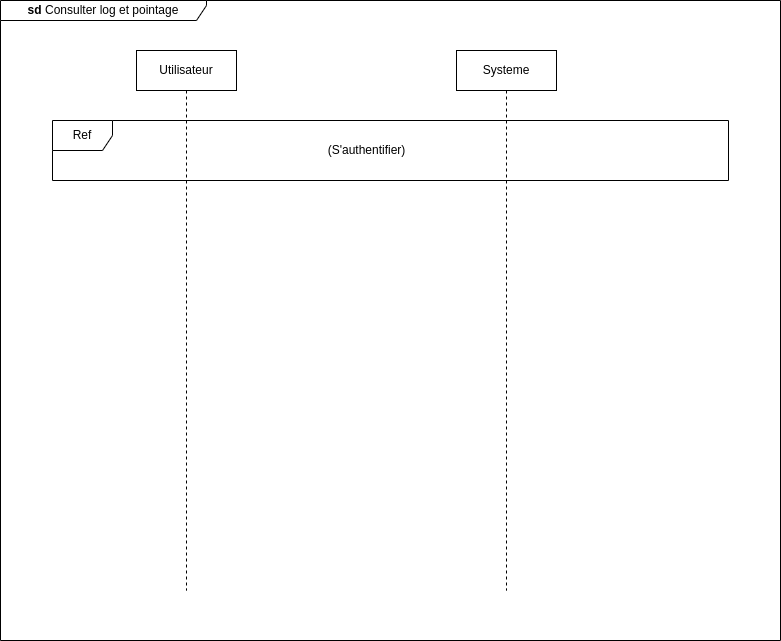

The diagram above was exported from draw.io. Its source (the exported page's mxGraphModel, read from the mxfile embedded in the PNG):
<mxGraphModel dx="1114" dy="629" grid="1" gridSize="10" guides="1" tooltips="1" connect="1" arrows="1" fold="1" page="1" pageScale="1" pageWidth="827" pageHeight="1169" math="0" shadow="0">
  <root>
    <mxCell id="0" />
    <mxCell id="1" parent="0" />
    <mxCell id="tdUoJGkRmZpEIa0cQcxA-1" value="&lt;b&gt;sd&lt;/b&gt;&amp;nbsp;Consulter log et pointage" style="shape=umlFrame;whiteSpace=wrap;html=1;pointerEvents=0;width=206;height=20;rounded=0;" vertex="1" parent="1">
      <mxGeometry x="24" y="110" width="780" height="640" as="geometry" />
    </mxCell>
    <mxCell id="tdUoJGkRmZpEIa0cQcxA-2" value="Utilisateur" style="shape=umlLifeline;perimeter=lifelinePerimeter;whiteSpace=wrap;html=1;container=1;dropTarget=0;collapsible=0;recursiveResize=0;outlineConnect=0;portConstraint=eastwest;newEdgeStyle={&quot;edgeStyle&quot;:&quot;elbowEdgeStyle&quot;,&quot;elbow&quot;:&quot;vertical&quot;,&quot;curved&quot;:0,&quot;rounded&quot;:0};rounded=0;" vertex="1" parent="1">
      <mxGeometry x="160" y="160" width="100" height="540" as="geometry" />
    </mxCell>
    <mxCell id="tdUoJGkRmZpEIa0cQcxA-3" value="Systeme" style="shape=umlLifeline;perimeter=lifelinePerimeter;whiteSpace=wrap;html=1;container=1;dropTarget=0;collapsible=0;recursiveResize=0;outlineConnect=0;portConstraint=eastwest;newEdgeStyle={&quot;edgeStyle&quot;:&quot;elbowEdgeStyle&quot;,&quot;elbow&quot;:&quot;vertical&quot;,&quot;curved&quot;:0,&quot;rounded&quot;:0};rounded=0;" vertex="1" parent="1">
      <mxGeometry x="480" y="160" width="100" height="540" as="geometry" />
    </mxCell>
    <mxCell id="tdUoJGkRmZpEIa0cQcxA-16" value="Ref" style="shape=umlFrame;whiteSpace=wrap;html=1;pointerEvents=0;" vertex="1" parent="1">
      <mxGeometry x="76" y="230" width="676" height="60" as="geometry" />
    </mxCell>
    <mxCell id="tdUoJGkRmZpEIa0cQcxA-23" value="(S'authentifier)" style="text;html=1;align=center;verticalAlign=middle;resizable=0;points=[];autosize=1;strokeColor=none;fillColor=none;" vertex="1" parent="1">
      <mxGeometry x="340" y="245" width="100" height="30" as="geometry" />
    </mxCell>
  </root>
</mxGraphModel>